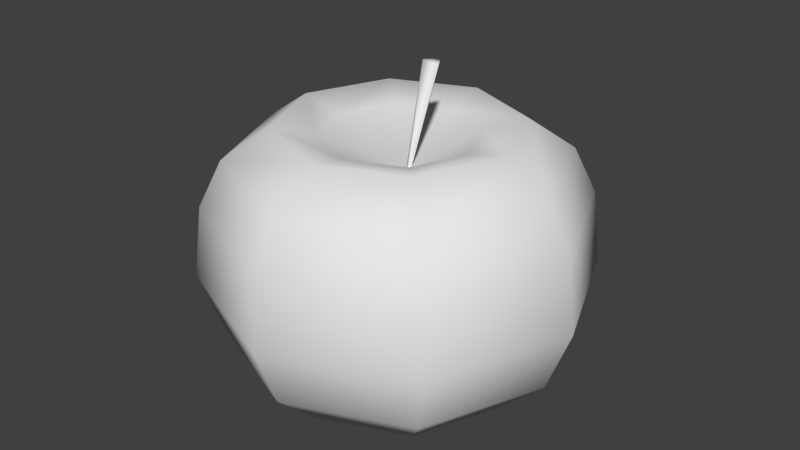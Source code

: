 # Source: apple.blend  (saved by Blender 2.78.0; exported with 4.5.12 LTS)
import bpy
from mathutils import Matrix  # noqa: F401  (used for matrix-valued properties, if any)

bpy.ops.wm.read_factory_settings(use_empty=True)
scene = bpy.context.scene
scene.name = 'Scene'

# ---- collections
col_collection_1 = bpy.data.collections.new('Collection 1'); scene.collection.children.link(col_collection_1)

# ---- world
world_world = bpy.data.worlds.new('World'); scene.world = world_world
world_world.color = (0.05088, 0.05088, 0.05088)
world_world.use_sun_shadow = False
world_world.sun_shadow_jitter_overblur = 0.0
world_world.cycles.sampling_method = 'MANUAL'

# ---- meshes
me_cone = bpy.data.meshes.new('Cone')
me_cone.from_pydata([(0.004675, 0.01545, -0.9392), (0.08997, -0.01988, -0.9392), (0.1253, -0.1052, -0.9392), (0.08997, -0.1905, -0.9392), (0.004675, -0.2258, -0.9392), (-0.08062, -0.1905, -0.9392), (-0.1159, -0.1052, -0.9392), (-0.08062, -0.01988, -0.9392), (0.02282, -0.1127, -0.9857), (0.004675, 0.1634, -1.26), (0.1946, 0.08471, -1.26), (0.2732, -0.1052, -1.26), (0.1946, -0.295, -1.26), (0.004675, -0.3737, -1.26), (-0.1852, -0.295, -1.26), (-0.2639, -0.1052, -1.26), (-0.1852, 0.08471, -1.26), (0.004675, 0.153, -0.9714), (-0.1779, 0.07737, -0.9714), (-0.2535, -0.1052, -0.9714), (-0.1779, -0.2877, -0.9714), (0.1872, 0.07737, -0.9714), (0.004675, -0.3633, -0.9714), (0.1872, -0.2877, -0.9714), (0.2628, -0.1052, -0.9714), (-0.1276, 0.02706, -0.9226), (-0.1823, -0.1052, -0.9226), (-0.1276, -0.2374, -0.9226), (0.004675, -0.2922, -0.9226), (0.1369, -0.2374, -0.9226), (0.1917, -0.1052, -0.9226), (0.004675, 0.08183, -0.9226), (0.1369, 0.02706, -0.9226), (0.004675, 0.1885, -1.044), (0.2123, 0.1025, -1.044), (-0.203, 0.1025, -1.044), (-0.289, -0.1052, -1.044), (-0.203, -0.3128, -1.044), (0.004675, -0.3989, -1.044), (0.2123, -0.3128, -1.044), (0.2984, -0.1052, -1.044), (0.004675, 0.2023, -1.158), (0.2221, 0.1122, -1.158), (-0.2127, 0.1122, -1.158), (-0.3028, -0.1052, -1.158), (-0.2127, -0.3226, -1.158), (0.004675, -0.4126, -1.158), (0.2221, -0.3226, -1.158), (0.3122, -0.1052, -1.158), (0.004675, 0.09027, -1.329), (0.1429, 0.03303, -1.329), (0.2001, -0.1052, -1.329), (0.1429, -0.2434, -1.329), (0.004675, -0.3006, -1.329), (-0.1335, -0.2434, -1.329), (-0.1908, -0.1052, -1.329), (-0.1335, 0.03303, -1.329), (0.004675, -0.1052, -1.357), (0.02374, -0.1078, -1.002), (0.06194, -0.08643, -0.8193), (0.02689, -0.1132, -1.002), (0.07527, -0.1098, -0.8213), (0.0206, -0.1132, -1.002), (0.04861, -0.1098, -0.8174)], [], [(0, 8, 1), (1, 8, 2), (2, 8, 3), (3, 8, 4), (4, 8, 5), (5, 8, 6), (6, 8, 7), (7, 8, 0), (43, 41, 9, 16), (16, 9, 49, 56), (44, 43, 16, 15), (45, 44, 15, 14), (41, 42, 10, 9), (46, 45, 14, 13), (47, 46, 13, 12), (48, 47, 12, 11), (42, 48, 11, 10), (32, 30, 24, 21), (30, 29, 23, 24), (29, 28, 22, 23), (28, 27, 20, 22), (31, 32, 21, 17), (27, 26, 19, 20), (26, 25, 18, 19), (25, 31, 17, 18), (7, 0, 31, 25), (6, 7, 25, 26), (5, 6, 26, 27), (0, 1, 32, 31), (4, 5, 27, 28), (3, 4, 28, 29), (2, 3, 29, 30), (1, 2, 30, 32), (21, 24, 40, 34), (24, 23, 39, 40), (23, 22, 38, 39), (22, 20, 37, 38), (17, 21, 34, 33), (20, 19, 36, 37), (19, 18, 35, 36), (18, 17, 33, 35), (34, 40, 48, 42), (40, 39, 47, 48), (39, 38, 46, 47), (38, 37, 45, 46), (33, 34, 42, 41), (37, 36, 44, 45), (36, 35, 43, 44), (35, 33, 41, 43), (53, 54, 57), (14, 15, 55, 54), (12, 13, 53, 52), (10, 11, 51, 50), (15, 16, 56, 55), (13, 14, 54, 53), (11, 12, 52, 51), (9, 10, 50, 49), (51, 52, 57), (49, 50, 57), (56, 49, 57), (54, 55, 57), (52, 53, 57), (50, 51, 57), (55, 56, 57), (58, 59, 61, 60), (60, 61, 63, 62), (61, 59, 63), (62, 63, 59, 58)])
me_cone.polygons.foreach_set('use_smooth', [True] * 68)
_uv = me_cone.uv_layers.new(name='UVMap')
_uv.uv.foreach_set('vector', [0.3077, 0.5155, 0.2812, 0.6837, 0.2271, 0.5144, 0.2271, 0.5144, 0.2812, 0.6837, 0.1055, 0.569, 0.3734, 0.8437, 0.2812, 0.6837, 0.4322, 0.7464, 0.4322, 0.7464, 0.2812, 0.6837, 0.4405, 0.6694, 0.4405, 0.6694, 0.2812, 0.6837, 0.4273, 0.6126, 0.4273, 0.6126, 0.2812, 0.6837, 0.401, 0.5696, 0.401, 0.5696, 0.2812, 0.6837, 0.3624, 0.537, 0.3624, 0.537, 0.2812, 0.6837, 0.3077, 0.5155, 0.4512, 0.4365, 0.3956, 0.3729, 0.4333, 0.3441, 0.4804, 0.4123, 0.4804, 0.4123, 0.4333, 0.3441, 0.4795, 0.3223, 0.5155, 0.3895, 0.4978, 0.4911, 0.4512, 0.4365, 0.4804, 0.4123, 0.5246, 0.4679, 0.5433, 0.547, 0.4978, 0.4911, 0.5246, 0.4679, 0.572, 0.5214, 0.3956, 0.3729, 0.3157, 0.2798, 0.3772, 0.2412, 0.4333, 0.3441, 0.5956, 0.615, 0.5433, 0.547, 0.572, 0.5214, 0.6316, 0.5815, 0.669, 0.7172, 0.5956, 0.615, 0.6316, 0.5815, 0.7245, 0.6627, 0.8144, 0.9415, 0.669, 0.7172, 0.7245, 0.6627, 0.9393, 0.8108, 0.3157, 0.2798, 0.1577, 0.07621, 0.31, 0.02168, 0.3772, 0.2412, 0.2259, 0.4508, 0.04263, 0.4701, 0.0172, 0.3317, 0.2418, 0.3861, 0.4349, 0.9104, 0.4881, 0.7623, 0.5494, 0.764, 0.5352, 0.9705, 0.4881, 0.7623, 0.4823, 0.6666, 0.5232, 0.6561, 0.5494, 0.764, 0.4823, 0.6666, 0.4593, 0.6006, 0.4897, 0.5852, 0.5232, 0.6561, 0.3222, 0.475, 0.2259, 0.4508, 0.2418, 0.3861, 0.3429, 0.4369, 0.4593, 0.6006, 0.4267, 0.5504, 0.4517, 0.5308, 0.4897, 0.5852, 0.4267, 0.5504, 0.3833, 0.5094, 0.4056, 0.4834, 0.4517, 0.5308, 0.3833, 0.5094, 0.3222, 0.475, 0.3429, 0.4369, 0.4056, 0.4834, 0.3624, 0.537, 0.3077, 0.5155, 0.3222, 0.475, 0.3833, 0.5094, 0.401, 0.5696, 0.3624, 0.537, 0.3833, 0.5094, 0.4267, 0.5504, 0.4273, 0.6126, 0.401, 0.5696, 0.4267, 0.5504, 0.4593, 0.6006, 0.3077, 0.5155, 0.2271, 0.5144, 0.2259, 0.4508, 0.3222, 0.475, 0.4405, 0.6694, 0.4273, 0.6126, 0.4593, 0.6006, 0.4823, 0.6666, 0.4322, 0.7464, 0.4405, 0.6694, 0.4823, 0.6666, 0.4881, 0.7623, 0.3734, 0.8437, 0.4322, 0.7464, 0.4881, 0.7623, 0.4349, 0.9104, 0.2271, 0.5144, 0.1055, 0.569, 0.04263, 0.4701, 0.2259, 0.4508, 0.2418, 0.3861, 0.0172, 0.3317, 0.04627, 0.2123, 0.2664, 0.3364, 0.5352, 0.9705, 0.5494, 0.764, 0.6025, 0.7523, 0.6467, 0.9863, 0.5494, 0.764, 0.5232, 0.6561, 0.5558, 0.6416, 0.6025, 0.7523, 0.5232, 0.6561, 0.4897, 0.5852, 0.5135, 0.57, 0.5558, 0.6416, 0.3429, 0.4369, 0.2418, 0.3861, 0.2664, 0.3364, 0.3632, 0.4077, 0.4897, 0.5852, 0.4517, 0.5308, 0.4716, 0.514, 0.5135, 0.57, 0.4517, 0.5308, 0.4056, 0.4834, 0.4245, 0.4627, 0.4716, 0.514, 0.4056, 0.4834, 0.3429, 0.4369, 0.3632, 0.4077, 0.4245, 0.4627, 0.2664, 0.3364, 0.04627, 0.2123, 0.1577, 0.07621, 0.3157, 0.2798, 0.6467, 0.9863, 0.6025, 0.7523, 0.669, 0.7172, 0.8144, 0.9415, 0.6025, 0.7523, 0.5558, 0.6416, 0.5956, 0.615, 0.669, 0.7172, 0.5558, 0.6416, 0.5135, 0.57, 0.5433, 0.547, 0.5956, 0.615, 0.3632, 0.4077, 0.2664, 0.3364, 0.3157, 0.2798, 0.3956, 0.3729, 0.5135, 0.57, 0.4716, 0.514, 0.4978, 0.4911, 0.5433, 0.547, 0.4716, 0.514, 0.4245, 0.4627, 0.4512, 0.4365, 0.4978, 0.4911, 0.4245, 0.4627, 0.3632, 0.4077, 0.3956, 0.3729, 0.4512, 0.4365, 0.6658, 0.5393, 0.6029, 0.4913, 0.7702, 0.2623, 0.572, 0.5214, 0.5246, 0.4679, 0.5556, 0.443, 0.6029, 0.4913, 0.7245, 0.6627, 0.6316, 0.5815, 0.6658, 0.5393, 0.7654, 0.5896, 0.3772, 0.2412, 0.31, 0.02168, 0.4554, 0.0416, 0.4498, 0.2232, 0.5246, 0.4679, 0.4804, 0.4123, 0.5155, 0.3895, 0.5556, 0.443, 0.6316, 0.5815, 0.572, 0.5214, 0.6029, 0.4913, 0.6658, 0.5393, 0.9393, 0.8108, 0.7245, 0.6627, 0.7654, 0.5896, 0.9844, 0.6331, 0.4333, 0.3441, 0.3772, 0.2412, 0.4498, 0.2232, 0.4795, 0.3223, 0.9844, 0.6331, 0.7654, 0.5896, 0.7702, 0.2623, 0.4795, 0.3223, 0.4498, 0.2232, 0.7702, 0.2623, 0.5155, 0.3895, 0.4795, 0.3223, 0.7702, 0.2623, 0.6029, 0.4913, 0.5556, 0.443, 0.7702, 0.2623, 0.7654, 0.5896, 0.6658, 0.5393, 0.7702, 0.2623, 0.4498, 0.2232, 0.4554, 0.0416, 0.7702, 0.2623, 0.5556, 0.443, 0.5155, 0.3895, 0.7702, 0.2623, 0.07154, 0.6705, 0.08382, 0.9761, 0.04003, 0.9749, 0.06133, 0.6709, 0.09169, 0.668, 0.1704, 0.9625, 0.127, 0.9688, 0.08147, 0.668, 0.06961, 0.6139, 0.09326, 0.6507, 0.0495, 0.6528, 0.08147, 0.668, 0.127, 0.9688, 0.08382, 0.9761, 0.07154, 0.6705])
me_cone.use_remesh_preserve_volume = False
me_cone.use_remesh_preserve_attributes = False
me_cone.use_mirror_vertex_groups = False
me_cone.update()

# ---- objects
ob_cone = bpy.data.objects.new('Cone', me_cone)

# ---- transforms, parenting, visibility, modifiers, constraints
ob_cone.location = (0.1164, 0.09325, 1.396)
ob_cone.lineart.crease_threshold = 0.0

# ---- collection membership
col_collection_1.objects.link(ob_cone)

# ---- scene / render settings (as saved in the file)
scene.frame_start = 1; scene.frame_end = 250; scene.frame_set(1)
scene.render.engine = 'BLENDER_EEVEE_NEXT'
scene.render.resolution_percentage = 50
scene.render.dither_intensity = 0.0
scene.cycles.use_denoising = False
scene.cycles.samples = 128
scene.cycles.sampling_pattern = 'TABULATED_SOBOL'
scene.cycles.light_sampling_threshold = 0.0
scene.cycles.use_adaptive_sampling = False
scene.cycles.use_light_tree = False
scene.cycles.blur_glossy = 0.0
scene.cycles.sample_clamp_indirect = 0.0
scene.view_settings.view_transform = 'Standard'
bpy.context.view_layer.update()

# ---- added for rendering (the .blend has no active camera and no usable light): camera, sun
cam_auto = bpy.data.cameras.new('AutoCamera')
cam_auto.lens = 50.0
cam_auto.sensor_width = 36.0
cam_auto.clip_end = 1000.0
ob_auto_camera = bpy.data.objects.new('AutoCamera', cam_auto)
scene.collection.objects.link(ob_auto_camera)
ob_auto_camera.location = (1.06807, -1.14837, 1.0665)
ob_auto_camera.rotation_euler = (1.09748, -7.21219e-08, 0.694738)
scene.camera = ob_auto_camera
light_auto_sun = bpy.data.lights.new('AutoSun', 'SUN')
light_auto_sun.energy = 3.0
light_auto_sun.angle = 0.0523599
ob_auto_sun = bpy.data.objects.new('AutoSun', light_auto_sun)
scene.collection.objects.link(ob_auto_sun)
ob_auto_sun.rotation_euler = (0.872665, 0.174533, 0.523599)
bpy.context.view_layer.update()
